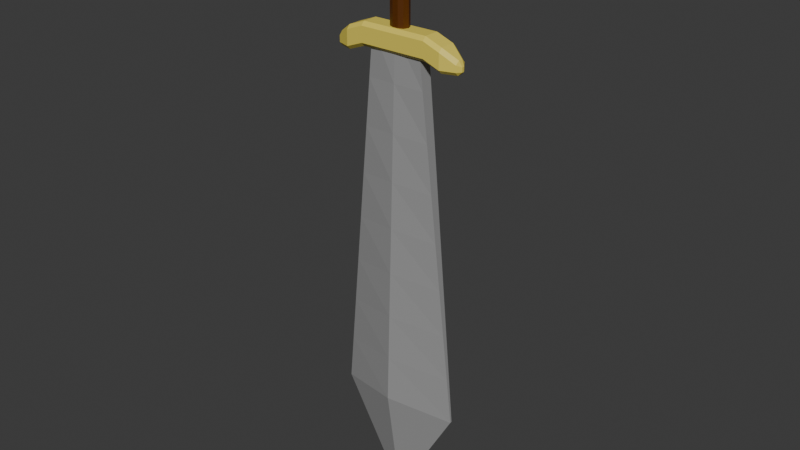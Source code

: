 # Source: Sword.blend  (saved by Blender 4.3.34; exported with 4.5.12 LTS)
import bpy
from mathutils import Matrix  # noqa: F401  (used for matrix-valued properties, if any)

bpy.ops.wm.read_factory_settings(use_empty=True)
scene = bpy.context.scene
scene.name = 'Scene'

# ---- collections
col_collection = bpy.data.collections.new('Collection'); scene.collection.children.link(col_collection)

# ---- materials (node trees are filled in below, after node groups)
mat_hilt = bpy.data.materials.new('Hilt')
mat_hilt.alpha_threshold = 0.0
mat_hilt.roughness = 0.5
mat_hilt.line_color = (0.0, 0.0, 0.0, 1.0)
mat_material = bpy.data.materials.new('Material')
mat_material_001 = bpy.data.materials.new('Material.001')

# ---- material node trees
mat_hilt.use_nodes = True; mat_hilt.node_tree.nodes.clear()
_N = mat_hilt.node_tree.nodes; _L = mat_hilt.node_tree.links
n0 = _N.new('ShaderNodeOutputMaterial'); n0.name = 'Material Output'; n0.location = (300, 300)
n1 = _N.new('ShaderNodeBsdfPrincipled'); n1.name = 'Principled BSDF'; n1.location = (10, 300)
n1.inputs[0].default_value = (0.8, 0.6552, 0.101, 1.0)
n1.inputs[3].default_value = 1.45
_L.new(n1.outputs[0], n0.inputs[0])
n0.is_active_output = True
mat_material.use_nodes = True; mat_material.node_tree.nodes.clear()
_N = mat_material.node_tree.nodes; _L = mat_material.node_tree.links
n0 = _N.new('ShaderNodeBsdfPrincipled'); n0.name = 'Principled BSDF'; n0.location = (10, 300)
n0.inputs[0].default_value = (0.3186, 0.3186, 0.3186, 1.0)
n1 = _N.new('ShaderNodeOutputMaterial'); n1.name = 'Material Output'; n1.location = (300, 300)
_L.new(n0.outputs[0], n1.inputs[0])
n1.is_active_output = True
mat_material_001.use_nodes = True; mat_material_001.node_tree.nodes.clear()
_N = mat_material_001.node_tree.nodes; _L = mat_material_001.node_tree.links
n0 = _N.new('ShaderNodeBsdfPrincipled'); n0.name = 'Principled BSDF'; n0.location = (10, 300)
n0.inputs[0].default_value = (0.1045, 0.02857, 0.0, 1.0)
n1 = _N.new('ShaderNodeOutputMaterial'); n1.name = 'Material Output'; n1.location = (300, 300)
_L.new(n0.outputs[0], n1.inputs[0])
n1.is_active_output = True

# ---- world
world_world = bpy.data.worlds.new('World'); scene.world = world_world
world_world.use_nodes = True; world_world.node_tree.nodes.clear()
_N = world_world.node_tree.nodes; _L = world_world.node_tree.links
n0 = _N.new('ShaderNodeOutputWorld'); n0.name = 'World Output'; n0.location = (300, 300)
n1 = _N.new('ShaderNodeBackground'); n1.name = 'Background'; n1.location = (10, 300)
n1.inputs[0].default_value = (0.05088, 0.05088, 0.05088, 1.0)
_L.new(n1.outputs[0], n0.inputs[0])
n0.is_active_output = True
world_world.color = (0.05088, 0.05088, 0.05088)
world_world.sun_shadow_jitter_overblur = 0.0

# ---- meshes
me_cube = bpy.data.meshes.new('Cube')
me_cube.from_pydata([(3.671, 0.05672, 21.19), (1.428, 0.3815, -0.4813), (3.671, -0.05672, 21.19), (1.428, -0.3815, -0.4813), (-3.671, 0.05672, 21.19), (-1.428, 0.3815, -0.4813), (-3.671, -0.05672, 21.19), (-1.428, -0.3815, -0.4813), (4.052e-05, -0.02067, 27.69), (4.052e-05, 0.02067, 27.69), (0.006034, 0.3815, -0.4813), (0.01551, -1.041, 20.68), (0.006034, -0.3815, -0.4813), (0.01551, 1.041, 20.68), (0.02588, -0.3736, -6.034), (0.02588, -0.5237, -6.184), (0.9266, -0.3736, -6.184), (0.02588, -0.4485, -6.054), (0.4757, -0.3736, -6.054), (0.4566, -0.4453, -6.073), (0.4757, -0.5036, -6.184), (0.02588, -0.5036, -6.109), (0.4566, -0.4841, -6.112), (0.8063, -0.3736, -6.109), (0.8063, -0.4485, -6.184), (0.6894, -0.4453, -6.112), (0.02588, -0.5237, -7.271), (0.02588, -0.3736, -7.421), (0.9266, -0.3736, -7.271), (0.02588, -0.5036, -7.346), (0.4757, -0.5036, -7.271), (0.4566, -0.4841, -7.343), (0.4757, -0.3736, -7.401), (0.02588, -0.4485, -7.401), (0.4566, -0.4453, -7.382), (0.8063, -0.4485, -7.271), (0.8063, -0.3736, -7.346), (0.6894, -0.4453, -7.343), (0.02588, 0.3746, -6.034), (0.9266, 0.3746, -6.184), (0.02588, 0.5247, -6.184), (0.4757, 0.3746, -6.054), (0.02588, 0.4495, -6.054), (0.4566, 0.4463, -6.073), (0.8063, 0.4495, -6.184), (0.8063, 0.3746, -6.109), (0.6894, 0.4463, -6.112), (0.02588, 0.5046, -6.109), (0.4757, 0.5046, -6.184), (0.4566, 0.4851, -6.112), (0.02588, 0.3746, -7.421), (0.02588, 0.5247, -7.271), (0.9266, 0.3746, -7.271), (0.02588, 0.4495, -7.401), (0.4757, 0.3746, -7.401), (0.4566, 0.4463, -7.382), (0.4757, 0.5046, -7.271), (0.02588, 0.5046, -7.346), (0.4566, 0.4851, -7.343), (0.8063, 0.3746, -7.346), (0.8063, 0.4495, -7.271), (0.6894, 0.4463, -7.343), (-0.0358, -0.3736, -6.034), (-0.9365, -0.3736, -6.184), (-0.0358, -0.5237, -6.184), (-0.4856, -0.3736, -6.054), (-0.0358, -0.4485, -6.054), (-0.4665, -0.4453, -6.073), (-0.8162, -0.4485, -6.184), (-0.8162, -0.3736, -6.109), (-0.6993, -0.4453, -6.112), (-0.0358, -0.5036, -6.109), (-0.4856, -0.5036, -6.184), (-0.4665, -0.4841, -6.112), (-0.0358, -0.3736, -7.421), (-0.0358, -0.5237, -7.271), (-0.9365, -0.3736, -7.271), (-0.0358, -0.4485, -7.401), (-0.4856, -0.3736, -7.401), (-0.4665, -0.4453, -7.382), (-0.4856, -0.5036, -7.271), (-0.0358, -0.5036, -7.346), (-0.4665, -0.4841, -7.343), (-0.8162, -0.3736, -7.346), (-0.8162, -0.4485, -7.271), (-0.6993, -0.4453, -7.343), (-0.0358, 0.3746, -6.034), (-0.0358, 0.5247, -6.184), (-0.9365, 0.3746, -6.184), (-0.0358, 0.4495, -6.054), (-0.4856, 0.3746, -6.054), (-0.4665, 0.4463, -6.073), (-0.4856, 0.5046, -6.184), (-0.0358, 0.5046, -6.109), (-0.4665, 0.4851, -6.112), (-0.8162, 0.3746, -6.109), (-0.8162, 0.4495, -6.184), (-0.6993, 0.4463, -6.112), (-0.0358, 0.3746, -7.421), (-0.9365, 0.3746, -7.271), (-0.0358, 0.5247, -7.271), (-0.4856, 0.3746, -7.401), (-0.0358, 0.4495, -7.401), (-0.4665, 0.4463, -7.382), (-0.8162, 0.4495, -7.271), (-0.8162, 0.3746, -7.346), (-0.6993, 0.4463, -7.343), (-0.0358, 0.5046, -7.346), (-0.4856, 0.5046, -7.271), (-0.4665, 0.4851, -7.343), (0.1631, 0.3611, -6.117), (0.1629, -0.02298, -6.533), (0.5469, 1.49e-08, -6.117), (0.163, 0.2486, -6.411), (0.3846, 0.1924, -6.357), (0.4344, -0.03071, -6.411), (0.4345, 0.2409, -6.117), (0.1629, -0.02298, 0.2965), (0.1631, 0.3611, -0.1188), (0.5469, -1.49e-08, -0.1188), (0.163, 0.2486, 0.1749), (0.3846, 0.1924, 0.121), (0.4345, 0.2409, -0.1188), (0.4344, -0.03071, 0.1749), (0.1629, 0.02298, -6.533), (0.1631, -0.3611, -6.117), (0.4344, 0.03071, -6.411), (0.3846, -0.1924, -6.357), (0.163, -0.2486, -6.411), (0.4345, -0.2409, -6.117), (0.1631, -0.3611, -0.1188), (0.1629, 0.02298, 0.2965), (0.4345, -0.2409, -0.1188), (0.3846, -0.1924, 0.121), (0.163, -0.2486, 0.1749), (0.4344, 0.03071, 0.1749), (-0.1631, 0.3705, -6.117), (-0.5469, 0.0, -6.117), (-0.1629, -0.01361, -6.533), (-0.4345, 0.2659, -6.117), (-0.3846, 0.2146, -6.357), (-0.4344, -0.005724, -6.411), (-0.163, 0.258, -6.411), (-0.5469, 0.0, -0.1188), (-0.1631, 0.3705, -0.1188), (-0.1629, -0.01361, 0.2965), (-0.4345, 0.2659, -0.1188), (-0.3846, 0.2146, 0.121), (-0.163, 0.258, 0.1749), (-0.4344, -0.005724, 0.1749), (-0.1631, -0.3705, -6.117), (-0.1629, 0.01361, -6.533), (-0.4345, -0.2659, -6.117), (-0.3846, -0.2146, -6.357), (-0.163, -0.258, -6.411), (-0.4344, 0.005724, -6.411), (-0.1629, 0.01361, 0.2965), (-0.1631, -0.3705, -0.1188), (-0.163, -0.258, 0.1749), (-0.3846, -0.2146, 0.121), (-0.4345, -0.2659, -0.1188), (-0.4344, 0.005724, 0.1749), (2.89, 0.6414, -0.06744), (2.89, 0.4399, -0.2785), (1.925, 0.4405, -0.6416), (1.925, 0.6416, -0.4321), (0.9624, 0.4407, -0.6416), (0.9624, 0.6416, -0.4333), (0.0, 0.4408, -0.6416), (0.0, 0.6416, -0.4336), (-0.9624, 0.4407, -0.6416), (-0.9624, 0.6416, -0.4333), (-1.925, 0.4405, -0.6416), (-1.925, 0.6416, -0.4321), (-2.89, 0.4399, -0.2785), (-2.89, 0.6414, -0.06744), (2.89, -0.6414, 0.8025), (2.89, -0.4388, 1.005), (1.925, -0.4396, 0.6416), (1.925, -0.6416, 0.4395), (0.9624, -0.4399, 0.6416), (0.9624, -0.6416, 0.4399), (0.0, -0.44, 0.6416), (0.0, -0.6416, 0.44), (-0.9624, -0.4399, 0.6416), (-0.9624, -0.6416, 0.4399), (-1.925, -0.4396, 0.6416), (-1.925, -0.6416, 0.4395), (-2.89, -0.4388, 1.005), (-2.89, -0.6414, 0.8025), (-2.89, -0.6414, -0.06744), (-2.89, -0.4399, -0.2785), (-1.925, -0.4405, -0.6416), (-1.925, -0.6416, -0.4321), (-0.9624, -0.4407, -0.6416), (-0.9624, -0.6416, -0.4333), (0.0, -0.4408, -0.6416), (0.0, -0.6416, -0.4336), (0.9624, -0.4407, -0.6416), (0.9624, -0.6416, -0.4333), (1.925, -0.4405, -0.6416), (1.925, -0.6416, -0.4321), (2.89, -0.4399, -0.2785), (2.89, -0.6414, -0.06744), (-2.89, 0.6414, 0.8025), (-2.89, 0.4388, 1.005), (-1.925, 0.4396, 0.6416), (-1.925, 0.6416, 0.4395), (-0.9624, 0.4399, 0.6416), (-0.9624, 0.6416, 0.4399), (0.0, 0.44, 0.6416), (0.0, 0.6416, 0.44), (0.9624, 0.4399, 0.6416), (0.9624, 0.6416, 0.4399), (1.925, 0.4396, 0.6416), (1.925, 0.6416, 0.4395), (2.89, 0.4388, 1.005), (2.89, 0.6414, 0.8025), (3.664, 0.3399, 0.8272), (3.651, 0.1421, 1.029), (3.85, 0.0688, 0.8363), (3.664, 0.3399, 0.4644), (3.85, 0.0688, 0.5783), (3.686, 0.1298, 0.2669), (3.664, -0.3399, 0.8272), (3.85, -0.0688, 0.8363), (3.651, -0.1421, 1.029), (3.664, -0.3399, 0.4644), (3.686, -0.1298, 0.2669), (3.85, -0.0688, 0.5783), (-3.664, 0.3399, 0.8272), (-3.85, 0.0688, 0.8363), (-3.651, 0.1421, 1.029), (-3.686, 0.1298, 0.2669), (-3.85, 0.0688, 0.5783), (-3.664, 0.3399, 0.4644), (-3.664, -0.3399, 0.8272), (-3.651, -0.1421, 1.029), (-3.85, -0.0688, 0.8363), (-3.686, -0.1298, 0.2669), (-3.664, -0.3399, 0.4644), (-3.85, -0.0688, 0.5783), (2.549, 0.2191, 10.36), (-2.549, -0.2191, 10.36), (2.549, -0.2191, 10.36), (-2.549, 0.2191, 10.36), (0.01077, 0.7113, 10.1), (0.01077, -0.7113, 10.1), (-3.11, -0.1379, 15.77), (3.11, 0.1379, 15.77), (3.11, -0.1379, 15.77), (-3.11, 0.1379, 15.77), (0.01314, 0.8762, 15.39), (0.01314, -0.8762, 15.39), (1.989, 0.3003, 4.937), (1.989, -0.3003, 4.937), (-1.989, 0.3003, 4.937), (0.008403, 0.5464, 4.81), (0.008403, -0.5464, 4.81), (-1.989, -0.3003, 4.937), (-3.391, -0.09733, 18.48), (3.391, 0.09733, 18.48), (3.391, -0.09733, 18.48), (-3.391, 0.09733, 18.48), (0.01433, 0.9586, 18.04), (0.01433, -0.9586, 18.04), (2.83, 0.1785, 13.07), (2.83, -0.1785, 13.07), (-2.83, 0.1785, 13.07), (0.01196, 0.7938, 12.75), (0.01196, -0.7938, 12.75), (-2.83, -0.1785, 13.07), (-2.269, -0.2597, 7.647), (2.269, 0.2597, 7.647), (2.269, -0.2597, 7.647), (-2.269, 0.2597, 7.647), (0.009588, 0.6289, 7.455), (0.009588, -0.6289, 7.455), (1.708, 0.3409, 2.228), (1.708, -0.3409, 2.228), (-1.708, 0.3409, 2.228), (0.007218, 0.464, 2.164), (0.007218, -0.464, 2.164), (-1.708, -0.3409, 2.228)], [], [(241, 238, 231, 234), (13, 4, 9), (265, 11, 6, 260), (260, 6, 4, 263), (10, 1, 3, 12), (261, 0, 2, 262), (264, 13, 0, 261), (145, 117, 131, 156), (130, 125, 150, 157), (111, 138, 151, 124), (11, 2, 8), (4, 6, 8, 9), (2, 0, 9, 8), (6, 11, 8), (263, 4, 13, 264), (5, 10, 12, 7), (262, 2, 11, 265), (0, 13, 9), (204, 175, 235, 230), (174, 172, 192, 191), (172, 170, 194, 192), (170, 168, 196, 194), (168, 166, 198, 196), (218, 221, 162, 217), (175, 204, 207, 173), (173, 207, 209, 171), (171, 209, 211, 169), (169, 211, 213, 167), (167, 213, 215, 165), (202, 163, 223, 228), (176, 203, 227, 224), (212, 210, 182, 180), (210, 208, 184, 182), (208, 206, 186, 184), (206, 205, 188, 186), (190, 189, 236, 240), (216, 177, 226, 219), (201, 179, 181, 199), (199, 181, 183, 197), (197, 183, 185, 195), (195, 185, 187, 193), (193, 187, 189, 190), (216, 214, 178, 177), (166, 164, 200, 198), (188, 205, 232, 237), (214, 212, 180, 178), (174, 191, 239, 233), (203, 176, 179, 201), (222, 220, 225, 229), (165, 215, 217, 162), (64, 75, 26, 15), (88, 99, 76, 63), (98, 50, 27, 74), (16, 28, 52, 39), (40, 51, 100, 87), (14, 17, 19, 18), (17, 21, 22, 19), (15, 20, 22, 21), (20, 24, 25, 22), (16, 23, 25, 24), (23, 18, 19, 25), (19, 22, 25), (26, 29, 31, 30), (29, 33, 34, 31), (27, 32, 34, 33), (32, 36, 37, 34), (28, 35, 37, 36), (35, 30, 31, 37), (31, 34, 37), (38, 41, 43, 42), (41, 45, 46, 43), (39, 44, 46, 45), (44, 48, 49, 46), (40, 47, 49, 48), (47, 42, 43, 49), (43, 46, 49), (50, 53, 55, 54), (53, 57, 58, 55), (51, 56, 58, 57), (56, 60, 61, 58), (52, 59, 61, 60), (59, 54, 55, 61), (55, 58, 61), (62, 65, 67, 66), (65, 69, 70, 67), (63, 68, 70, 69), (68, 72, 73, 70), (64, 71, 73, 72), (71, 66, 67, 73), (67, 70, 73), (74, 77, 79, 78), (77, 81, 82, 79), (75, 80, 82, 81), (80, 84, 85, 82), (76, 83, 85, 84), (83, 78, 79, 85), (79, 82, 85), (86, 89, 91, 90), (89, 93, 94, 91), (87, 92, 94, 93), (92, 96, 97, 94), (88, 95, 97, 96), (95, 90, 91, 97), (91, 94, 97), (98, 101, 103, 102), (101, 105, 106, 103), (99, 104, 106, 105), (104, 108, 109, 106), (100, 107, 109, 108), (107, 102, 103, 109), (103, 106, 109), (38, 14, 18, 41), (41, 18, 23, 45), (45, 23, 16, 39), (15, 26, 30, 20), (20, 30, 35, 24), (24, 35, 28, 16), (27, 50, 54, 32), (32, 54, 59, 36), (36, 59, 52, 28), (51, 40, 48, 56), (56, 48, 44, 60), (60, 44, 39, 52), (86, 38, 42, 89), (89, 42, 47, 93), (93, 47, 40, 87), (50, 98, 102, 53), (53, 102, 107, 57), (57, 107, 100, 51), (99, 88, 96, 104), (104, 96, 92, 108), (108, 92, 87, 100), (62, 86, 90, 65), (65, 90, 95, 69), (69, 95, 88, 63), (98, 74, 78, 101), (101, 78, 83, 105), (105, 83, 76, 99), (75, 64, 72, 80), (80, 72, 68, 84), (84, 68, 63, 76), (14, 62, 66, 17), (17, 66, 71, 21), (21, 71, 64, 15), (74, 27, 33, 77), (77, 33, 29, 81), (81, 29, 26, 75), (38, 86, 62, 14), (110, 113, 114, 116), (111, 115, 114, 113), (112, 116, 114, 115), (117, 120, 121, 123), (118, 122, 121, 120), (119, 123, 121, 122), (112, 126, 127, 129), (124, 128, 127, 126), (125, 129, 127, 128), (119, 132, 133, 135), (130, 134, 133, 132), (131, 135, 133, 134), (136, 139, 140, 142), (137, 141, 140, 139), (138, 142, 140, 141), (143, 146, 147, 149), (144, 148, 147, 146), (145, 149, 147, 148), (137, 152, 153, 155), (150, 154, 153, 152), (151, 155, 153, 154), (156, 158, 159, 161), (157, 160, 159, 158), (143, 161, 159, 160), (145, 156, 161, 149), (149, 161, 143), (117, 145, 148, 120), (120, 148, 144, 118), (112, 119, 122, 116), (116, 122, 118, 110), (157, 150, 152, 160), (160, 152, 137, 143), (125, 130, 132, 129), (129, 132, 119, 112), (136, 144, 146, 139), (139, 146, 143, 137), (124, 151, 154, 128), (128, 154, 150, 125), (111, 124, 126, 115), (115, 126, 112), (156, 131, 134, 158), (158, 134, 130, 157), (151, 138, 141, 155), (155, 141, 137), (138, 111, 113, 142), (142, 113, 110, 136), (131, 117, 123, 135), (135, 123, 119), (144, 136, 110, 118), (218, 219, 220), (221, 222, 223), (224, 225, 226), (227, 228, 229), (230, 231, 232), (233, 234, 235), (236, 237, 238), (239, 240, 241), (163, 164, 165, 162), (164, 166, 167, 165), (166, 168, 169, 167), (168, 170, 171, 169), (170, 172, 173, 171), (172, 174, 175, 173), (177, 178, 179, 176), (178, 180, 181, 179), (180, 182, 183, 181), (182, 184, 185, 183), (184, 186, 187, 185), (186, 188, 189, 187), (191, 192, 193, 190), (192, 194, 195, 193), (194, 196, 197, 195), (196, 198, 199, 197), (198, 200, 201, 199), (200, 202, 203, 201), (205, 206, 207, 204), (206, 208, 209, 207), (208, 210, 211, 209), (210, 212, 213, 211), (212, 214, 215, 213), (214, 216, 217, 215), (241, 234, 233, 239), (220, 222, 221, 218), (238, 241, 240, 236), (229, 225, 224, 227), (234, 231, 230, 235), (225, 220, 219, 226), (231, 238, 237, 232), (222, 229, 228, 223), (202, 228, 227, 203), (216, 219, 218, 217), (223, 163, 162, 221), (235, 175, 174, 233), (188, 237, 236, 189), (232, 205, 204, 230), (190, 240, 239, 191), (226, 177, 176, 224), (164, 163, 202, 200), (274, 244, 247, 277), (275, 245, 246, 276), (276, 246, 242, 273), (273, 242, 244, 274), (272, 243, 245, 275), (277, 247, 243, 272), (267, 250, 253, 270), (268, 251, 252, 269), (269, 252, 249, 266), (266, 249, 250, 267), (271, 248, 251, 268), (270, 253, 248, 271), (282, 258, 259, 283), (283, 259, 256, 280), (278, 254, 255, 279), (281, 257, 254, 278), (280, 256, 257, 281), (279, 255, 258, 282), (250, 262, 265, 253), (251, 263, 264, 252), (252, 264, 261, 249), (249, 261, 262, 250), (248, 260, 263, 251), (253, 265, 260, 248), (247, 270, 271, 243), (243, 271, 268, 245), (242, 266, 267, 244), (246, 269, 266, 242), (245, 268, 269, 246), (244, 267, 270, 247), (258, 277, 272, 259), (259, 272, 275, 256), (254, 273, 274, 255), (257, 276, 273, 254), (256, 275, 276, 257), (255, 274, 277, 258), (3, 279, 282, 12), (5, 280, 281, 10), (10, 281, 278, 1), (1, 278, 279, 3), (7, 283, 280, 5), (12, 282, 283, 7)])
me_cube.polygons.foreach_set('material_index', [0, 1, 1, 1, 0, 1, 1, 0, 2, 0, 1, 1, 1, 1, 1, 0, 1, 1, 0, 0, 0, 0, 0, 0, 0, 0, 0, 0, 0, 0, 0, 0, 0, 0, 0, 0, 0, 0, 0, 0, 0, 0, 0, 0, 0, 0, 0, 0, 0, 0, 0, 0, 0, 0, 0, 0, 0, 0, 0, 0, 0, 0, 0, 0, 0, 0, 0, 0, 0, 0, 0, 0, 0, 0, 0, 0, 0, 0, 0, 0, 0, 0, 0, 0, 0, 0, 0, 0, 0, 0, 0, 0, 0, 0, 0, 0, 0, 0, 0, 0, 0, 0, 0, 0, 0, 0, 0, 0, 0, 0, 0, 0, 0, 0, 0, 0, 0, 0, 0, 0, 0, 0, 0, 0, 0, 0, 0, 0, 0, 0, 0, 0, 0, 0, 0, 0, 0, 0, 0, 0, 0, 0, 0, 0, 0, 0, 0, 0, 0, 0, 0, 0, 0, 0, 0, 0, 0, 0, 0, 0, 0, 0, 0, 0, 0, 0, 0, 0, 0, 0, 0, 0, 0, 0, 0, 0, 2, 2, 2, 2, 2, 2, 2, 2, 0, 0, 0, 0, 0, 0, 0, 0, 0, 0, 0, 0, 2, 0, 0, 0, 0, 0, 0, 0, 0, 0, 0, 0, 0, 0, 0, 0, 0, 0, 0, 0, 0, 0, 0, 0, 0, 0, 0, 0, 0, 0, 0, 0, 0, 0, 0, 0, 0, 0, 0, 0, 0, 0, 0, 0, 0, 0, 0, 0, 0, 0, 1, 1, 1, 1, 1, 1, 1, 1, 1, 1, 1, 1, 1, 1, 1, 1, 1, 1, 1, 1, 1, 1, 1, 1, 1, 1, 1, 1, 1, 1, 1, 1, 1, 1, 1, 1, 1, 1, 1, 1, 1, 1])
_uv = me_cube.uv_layers.new(name='UVMap')
_uv.uv.foreach_set('vector', [0.4749, 0.1102, 0.5251, 0.1102, 0.5251, 0.1398, 0.4749, 0.1398, 0.625, 0.3755, 0.625, 0.25, 0.625, 0.3755, 0.5938, 0.8745, 0.625, 0.8745, 0.625, 1.0, 0.5938, 1.0, 0.5938, 0.0, 0.625, 0.0, 0.625, 0.25, 0.5937, 0.25, 0.2505, 0.5, 0.375, 0.5, 0.375, 0.75, 0.2505, 0.75, 0.5938, 0.5, 0.625, 0.5, 0.625, 0.75, 0.5938, 0.75, 0.5938, 0.3755, 0.625, 0.3755, 0.625, 0.5, 0.5938, 0.5, 0.2128, 0.6296, 0.2872, 0.633, 0.2872, 0.617, 0.2128, 0.6204, 0.3902, 0.8377, 0.6098, 0.8377, 0.6098, 0.9123, 0.3902, 0.9123, 0.7128, 0.633, 0.7872, 0.6296, 0.7872, 0.6204, 0.7128, 0.617, 0.625, 0.8745, 0.625, 0.75, 0.625, 0.8745, 0.625, 0.25, 0.625, 0.0, 0.625, 0.0, 0.625, 0.25, 0.625, 0.75, 0.625, 0.5, 0.625, 0.5, 0.625, 0.75, 0.625, 1.0, 0.625, 0.8745, 0.625, 1.0, 0.5937, 0.25, 0.625, 0.25, 0.625, 0.3755, 0.5938, 0.3755, 0.125, 0.5, 0.2505, 0.5, 0.2505, 0.75, 0.125, 0.75, 0.5938, 0.75, 0.625, 0.75, 0.625, 0.8745, 0.5938, 0.8745, 0.625, 0.5, 0.625, 0.3755, 0.625, 0.5, 0.5856, 0.281, 0.4161, 0.281, 0.4656, 0.2016, 0.5363, 0.2016, 0.1562, 0.5393, 0.1875, 0.5392, 0.1875, 0.7108, 0.1562, 0.7107, 0.1875, 0.5392, 0.2188, 0.5391, 0.2188, 0.7109, 0.1875, 0.7108, 0.2188, 0.5391, 0.25, 0.5391, 0.25, 0.7109, 0.2188, 0.7109, 0.25, 0.5391, 0.2812, 0.5391, 0.2812, 0.7109, 0.25, 0.7109, 0.5363, 0.5484, 0.4656, 0.5484, 0.4161, 0.469, 0.5856, 0.469, 0.4161, 0.2812, 0.5856, 0.2812, 0.5856, 0.3125, 0.4158, 0.3125, 0.4158, 0.3125, 0.5856, 0.3125, 0.5857, 0.3438, 0.4156, 0.3438, 0.4156, 0.3438, 0.5857, 0.3438, 0.5857, 0.375, 0.4155, 0.375, 0.4155, 0.375, 0.5857, 0.375, 0.5857, 0.4062, 0.4156, 0.4062, 0.4156, 0.4062, 0.5857, 0.4062, 0.5856, 0.4375, 0.4158, 0.4375, 0.344, 0.7107, 0.344, 0.5393, 0.4204, 0.5977, 0.4204, 0.6523, 0.5856, 0.781, 0.4161, 0.781, 0.4656, 0.7016, 0.5363, 0.7016, 0.7188, 0.5393, 0.75, 0.5393, 0.75, 0.7107, 0.7188, 0.7107, 0.75, 0.5393, 0.7812, 0.5393, 0.7812, 0.7107, 0.75, 0.7107, 0.7812, 0.5393, 0.8125, 0.5394, 0.8125, 0.7106, 0.7812, 0.7107, 0.8125, 0.5394, 0.8438, 0.5395, 0.8438, 0.7105, 0.8125, 0.7106, 0.4051, 0.0, 0.5293, 0.0, 0.5265, 0.05442, 0.4601, 0.05442, 0.656, 0.5395, 0.656, 0.7105, 0.583, 0.6547, 0.583, 0.5953, 0.4158, 0.8125, 0.5856, 0.8125, 0.5857, 0.8437, 0.4156, 0.8438, 0.4156, 0.8438, 0.5857, 0.8438, 0.5857, 0.875, 0.4155, 0.875, 0.4155, 0.875, 0.5857, 0.875, 0.5857, 0.9062, 0.4156, 0.9062, 0.4156, 0.9062, 0.5857, 0.9062, 0.5856, 0.9375, 0.4158, 0.9375, 0.4158, 0.9375, 0.5856, 0.9375, 0.5856, 0.9688, 0.4161, 0.9688, 0.6562, 0.5395, 0.6875, 0.5394, 0.6875, 0.7106, 0.6562, 0.7105, 0.2812, 0.5391, 0.3125, 0.5392, 0.3125, 0.7108, 0.2812, 0.7109, 0.625, 0.03949, 0.625, 0.2105, 0.5765, 0.1547, 0.5765, 0.09526, 0.6875, 0.5394, 0.7188, 0.5393, 0.7188, 0.7107, 0.6875, 0.7106, 0.375, 0.2107, 0.375, 0.03928, 0.4257, 0.09772, 0.4257, 0.1523, 0.4161, 0.7812, 0.5856, 0.7812, 0.5856, 0.8125, 0.4158, 0.8125, 0.4749, 0.6102, 0.5251, 0.6102, 0.5251, 0.6398, 0.4749, 0.6398, 0.4158, 0.4375, 0.5856, 0.4375, 0.5856, 0.4688, 0.4161, 0.4688, 0.402, 0.8709, 0.598, 0.8709, 0.598, 0.8791, 0.402, 0.8791, 0.402, 0.5358, 0.598, 0.5358, 0.598, 0.7142, 0.402, 0.7142, 0.7459, 0.5358, 0.7541, 0.5358, 0.7541, 0.7142, 0.7459, 0.7142, 0.402, 0.0358, 0.598, 0.0358, 0.598, 0.2142, 0.402, 0.2142, 0.402, 0.3709, 0.598, 0.3709, 0.598, 0.3791, 0.402, 0.3791, 0.2459, 0.7142, 0.2459, 0.75, 0.1881, 0.75, 0.125, 0.7142, 0.375, 0.8791, 0.3885, 0.8791, 0.3891, 0.9369, 0.375, 0.9369, 0.402, 0.8791, 0.402, 0.9395, 0.3891, 0.9369, 0.3885, 0.8791, 0.402, 0.9395, 0.402, 1.0, 0.3891, 1.0, 0.3891, 0.9369, 0.402, 0.0358, 0.3885, 0.0358, 0.3891, 0.0, 0.402, 0.0, 0.3885, 0.0358, 0.375, 0.0358, 0.375, 0.0, 0.3891, 0.0, 0.375, 0.9369, 0.3891, 0.9369, 0.3891, 1.0, 0.598, 0.8791, 0.625, 0.8791, 0.625, 0.9369, 0.598, 0.9395, 0.7541, 0.75, 0.7541, 0.7321, 0.8119, 0.7313, 0.8119, 0.75, 0.7541, 0.7142, 0.8145, 0.7142, 0.8119, 0.7313, 0.7541, 0.7321, 0.8145, 0.7142, 0.875, 0.7142, 0.875, 0.7313, 0.8119, 0.7313, 0.598, 0.0358, 0.598, 0.0, 0.625, 0.01868, 0.625, 0.0358, 0.598, 1.0, 0.598, 0.9395, 0.625, 0.9369, 0.625, 1.0, 0.8119, 0.75, 0.8119, 0.7313, 0.875, 0.7313, 0.2459, 0.5358, 0.125, 0.5358, 0.1881, 0.5, 0.2459, 0.5, 0.375, 0.2142, 0.3885, 0.2142, 0.3891, 0.2313, 0.375, 0.25, 0.402, 0.2142, 0.402, 0.2321, 0.3891, 0.2313, 0.3885, 0.2142, 0.402, 0.2321, 0.402, 0.3105, 0.3891, 0.3131, 0.3891, 0.2313, 0.402, 0.3709, 0.3885, 0.3709, 0.3891, 0.3131, 0.402, 0.3105, 0.3885, 0.3709, 0.375, 0.3709, 0.375, 0.3131, 0.3891, 0.3131, 0.375, 0.3131, 0.3891, 0.2818, 0.3891, 0.3131, 0.7541, 0.5358, 0.7541, 0.5179, 0.8119, 0.5187, 0.8145, 0.5358, 0.7541, 0.5179, 0.7541, 0.5, 0.8119, 0.5, 0.8119, 0.5187, 0.598, 0.3709, 0.598, 0.3105, 0.625, 0.3131, 0.625, 0.3709, 0.598, 0.3105, 0.598, 0.2321, 0.625, 0.2313, 0.625, 0.3131, 0.598, 0.2142, 0.625, 0.2142, 0.625, 0.2313, 0.598, 0.2321, 0.875, 0.5358, 0.8145, 0.5358, 0.8119, 0.5187, 0.875, 0.5187, 0.8119, 0.5187, 0.8119, 0.5, 0.875, 0.5187, 0.2541, 0.7142, 0.3145, 0.7142, 0.3119, 0.7313, 0.2541, 0.75, 0.3145, 0.7142, 0.3885, 0.7142, 0.3891, 0.7313, 0.3119, 0.7313, 0.402, 0.7142, 0.402, 0.7321, 0.3891, 0.7313, 0.3885, 0.7142, 0.402, 0.7321, 0.402, 0.8105, 0.3891, 0.8131, 0.3891, 0.7313, 0.402, 0.8709, 0.3885, 0.8709, 0.3891, 0.8131, 0.402, 0.8105, 0.3885, 0.8709, 0.375, 0.8709, 0.3821, 0.8131, 0.3891, 0.8131, 0.3821, 0.7313, 0.3891, 0.7313, 0.3891, 0.7406, 0.7459, 0.7142, 0.7459, 0.7321, 0.6881, 0.7313, 0.6855, 0.7142, 0.7459, 0.7321, 0.7459, 0.75, 0.6881, 0.75, 0.6881, 0.7313, 0.598, 0.8709, 0.598, 0.8105, 0.625, 0.8131, 0.625, 0.8709, 0.598, 0.8105, 0.598, 0.7321, 0.6109, 0.7313, 0.625, 0.8131, 0.598, 0.7142, 0.6115, 0.7142, 0.6109, 0.7313, 0.598, 0.7321, 0.6115, 0.7142, 0.6855, 0.7142, 0.6881, 0.7313, 0.6109, 0.7313, 0.6881, 0.7313, 0.6881, 0.75, 0.6568, 0.7313, 0.2541, 0.5358, 0.2541, 0.5, 0.3119, 0.5187, 0.3145, 0.5358, 0.375, 0.3791, 0.3885, 0.3791, 0.3891, 0.4369, 0.3821, 0.4369, 0.402, 0.3791, 0.402, 0.4395, 0.3891, 0.4369, 0.3885, 0.3791, 0.402, 0.4395, 0.402, 0.5179, 0.3891, 0.5187, 0.3891, 0.4369, 0.402, 0.5358, 0.3885, 0.5358, 0.3891, 0.5187, 0.402, 0.5179, 0.3885, 0.5358, 0.3145, 0.5358, 0.3119, 0.5187, 0.3891, 0.5187, 0.3821, 0.5187, 0.3891, 0.5094, 0.3891, 0.5187, 0.7459, 0.5358, 0.6855, 0.5358, 0.6881, 0.5187, 0.7459, 0.5179, 0.6855, 0.5358, 0.6115, 0.5358, 0.6109, 0.5187, 0.6881, 0.5187, 0.598, 0.5358, 0.598, 0.5179, 0.6109, 0.5187, 0.6115, 0.5358, 0.598, 0.5179, 0.598, 0.4395, 0.625, 0.4369, 0.6109, 0.5187, 0.598, 0.3791, 0.625, 0.3791, 0.625, 0.4369, 0.598, 0.4395, 0.7459, 0.5, 0.7459, 0.5179, 0.6881, 0.5187, 0.6881, 0.5, 0.6881, 0.5187, 0.6568, 0.5187, 0.6881, 0.5, 0.2459, 0.5358, 0.2459, 0.7142, 0.125, 0.7142, 0.125, 0.5358, 0.375, 0.2142, 0.375, 0.0358, 0.3885, 0.0358, 0.3885, 0.2142, 0.3885, 0.2142, 0.3885, 0.0358, 0.402, 0.0358, 0.402, 0.2142, 0.402, 0.8791, 0.598, 0.8791, 0.598, 0.9395, 0.402, 0.9395, 0.402, 0.9395, 0.598, 0.9395, 0.598, 1.0, 0.402, 1.0, 0.402, 0.0, 0.598, 0.0, 0.598, 0.0358, 0.402, 0.0358, 0.7541, 0.7142, 0.7541, 0.5358, 0.8145, 0.5358, 0.8145, 0.7142, 0.8145, 0.7142, 0.8145, 0.5358, 0.875, 0.5358, 0.875, 0.7142, 0.625, 0.0358, 0.625, 0.2142, 0.598, 0.2142, 0.598, 0.0358, 0.598, 0.3709, 0.402, 0.3709, 0.402, 0.3105, 0.598, 0.3105, 0.598, 0.3105, 0.402, 0.3105, 0.402, 0.2321, 0.598, 0.2321, 0.598, 0.2321, 0.402, 0.2321, 0.402, 0.2142, 0.598, 0.2142, 0.2541, 0.5358, 0.2459, 0.5358, 0.2459, 0.5, 0.2541, 0.5, 0.375, 0.3791, 0.375, 0.3709, 0.3885, 0.3709, 0.3885, 0.3791, 0.3885, 0.3791, 0.3885, 0.3709, 0.402, 0.3709, 0.402, 0.3791, 0.7541, 0.5358, 0.7459, 0.5358, 0.7459, 0.5179, 0.7541, 0.5179, 0.7541, 0.5179, 0.7459, 0.5179, 0.7459, 0.5, 0.7541, 0.5, 0.625, 0.3709, 0.625, 0.3791, 0.598, 0.3791, 0.598, 0.3709, 0.598, 0.5358, 0.402, 0.5358, 0.402, 0.5179, 0.598, 0.5179, 0.598, 0.5179, 0.402, 0.5179, 0.402, 0.4395, 0.598, 0.4395, 0.598, 0.4395, 0.402, 0.4395, 0.402, 0.3791, 0.598, 0.3791, 0.2541, 0.7142, 0.2541, 0.5358, 0.3145, 0.5358, 0.3145, 0.7142, 0.3145, 0.7142, 0.3145, 0.5358, 0.3885, 0.5358, 0.3885, 0.7142, 0.3885, 0.7142, 0.3885, 0.5358, 0.402, 0.5358, 0.402, 0.7142, 0.7459, 0.5358, 0.7459, 0.7142, 0.6855, 0.7142, 0.6855, 0.5358, 0.6855, 0.5358, 0.6855, 0.7142, 0.6115, 0.7142, 0.6115, 0.5358, 0.6115, 0.5358, 0.6115, 0.7142, 0.598, 0.7142, 0.598, 0.5358, 0.598, 0.8709, 0.402, 0.8709, 0.402, 0.8105, 0.598, 0.8105, 0.598, 0.8105, 0.402, 0.8105, 0.402, 0.7321, 0.598, 0.7321, 0.598, 0.7321, 0.402, 0.7321, 0.402, 0.7142, 0.598, 0.7142, 0.2459, 0.7142, 0.2541, 0.7142, 0.2541, 0.75, 0.2459, 0.75, 0.375, 0.8791, 0.375, 0.8709, 0.3885, 0.8709, 0.3885, 0.8791, 0.3885, 0.8791, 0.3885, 0.8709, 0.402, 0.8709, 0.402, 0.8791, 0.7459, 0.7142, 0.7541, 0.7142, 0.7541, 0.7321, 0.7459, 0.7321, 0.7459, 0.7321, 0.7541, 0.7321, 0.7541, 0.75, 0.7459, 0.75, 0.625, 0.8709, 0.625, 0.8791, 0.598, 0.8791, 0.598, 0.8709, 0.2459, 0.5358, 0.2541, 0.5358, 0.2541, 0.7142, 0.2459, 0.7142, 0.6098, 0.4123, 0.625, 0.413, 0.6229, 0.5068, 0.6098, 0.5, 0.7128, 0.633, 0.625, 0.636, 0.6229, 0.5068, 0.712, 0.5, 0.6098, 0.6371, 0.6098, 0.5, 0.6229, 0.5068, 0.625, 0.636, 0.2872, 0.633, 0.288, 0.5, 0.3651, 0.5188, 0.375, 0.636, 0.3902, 0.4123, 0.3902, 0.5, 0.3651, 0.5188, 0.375, 0.413, 0.3902, 0.6371, 0.375, 0.636, 0.3651, 0.5188, 0.3902, 0.5, 0.6098, 0.6129, 0.625, 0.614, 0.6349, 0.7312, 0.6098, 0.75, 0.7128, 0.617, 0.712, 0.75, 0.6349, 0.7312, 0.625, 0.614, 0.6098, 0.8377, 0.6098, 0.75, 0.6349, 0.7312, 0.625, 0.837, 0.3902, 0.6129, 0.3902, 0.75, 0.3771, 0.7432, 0.375, 0.614, 0.3902, 0.8377, 0.375, 0.837, 0.3771, 0.7432, 0.3902, 0.75, 0.2872, 0.617, 0.375, 0.614, 0.3771, 0.7432, 0.288, 0.75, 0.6098, 0.3377, 0.6098, 0.25, 0.6186, 0.25, 0.625, 0.3385, 0.6098, 0.1242, 0.625, 0.1231, 0.625, 0.1953, 0.6098, 0.25, 0.7872, 0.6296, 0.7865, 0.5, 0.8368, 0.5, 0.875, 0.6269, 0.3902, 0.1242, 0.3902, 0.25, 0.3814, 0.25, 0.375, 0.1231, 0.3902, 0.3377, 0.375, 0.3385, 0.375, 0.2882, 0.3902, 0.25, 0.2128, 0.6296, 0.125, 0.6269, 0.125, 0.5547, 0.2135, 0.5, 0.6098, 0.1258, 0.6098, 0.0, 0.6186, 0.0, 0.625, 0.1269, 0.6098, 0.9123, 0.625, 0.9115, 0.625, 0.9618, 0.6098, 1.0, 0.7872, 0.6204, 0.875, 0.6231, 0.875, 0.6953, 0.7865, 0.75, 0.2128, 0.6204, 0.2135, 0.75, 0.1632, 0.75, 0.125, 0.6231, 0.3902, 0.9123, 0.3902, 1.0, 0.3814, 1.0, 0.375, 0.9115, 0.3902, 0.1258, 0.375, 0.1269, 0.375, 0.0547, 0.3902, 0.0, 0.2128, 0.6296, 0.2128, 0.6204, 0.125, 0.6231, 0.125, 0.6269, 0.375, 0.1231, 0.375, 0.1269, 0.3902, 0.1242, 0.2872, 0.633, 0.2128, 0.6296, 0.2135, 0.5, 0.288, 0.5, 0.375, 0.413, 0.375, 0.3385, 0.3902, 0.3377, 0.3902, 0.4123, 0.6098, 0.6371, 0.3902, 0.6371, 0.3902, 0.5, 0.6098, 0.5, 0.6098, 0.5, 0.3902, 0.5, 0.3902, 0.4123, 0.6098, 0.4123, 0.3902, 0.9123, 0.6098, 0.9123, 0.6098, 1.0, 0.3902, 1.0, 0.3902, 0.0, 0.6098, 0.0, 0.6098, 0.1258, 0.3902, 0.1258, 0.6098, 0.8377, 0.3902, 0.8377, 0.3902, 0.75, 0.6098, 0.75, 0.6098, 0.75, 0.3902, 0.75, 0.3902, 0.6129, 0.6098, 0.6129, 0.6098, 0.3377, 0.3902, 0.3377, 0.3902, 0.25, 0.6098, 0.25, 0.6098, 0.25, 0.3902, 0.25, 0.3902, 0.1242, 0.6098, 0.1242, 0.7128, 0.617, 0.7872, 0.6204, 0.7865, 0.75, 0.712, 0.75, 0.625, 0.837, 0.625, 0.9115, 0.6098, 0.9123, 0.6098, 0.8377, 0.7128, 0.633, 0.7128, 0.617, 0.625, 0.614, 0.625, 0.636, 0.625, 0.636, 0.625, 0.614, 0.6098, 0.6371, 0.2128, 0.6204, 0.2872, 0.617, 0.288, 0.75, 0.2135, 0.75, 0.375, 0.9115, 0.375, 0.837, 0.3902, 0.8377, 0.3902, 0.9123, 0.7872, 0.6204, 0.7872, 0.6296, 0.875, 0.6269, 0.875, 0.6231, 0.625, 0.1269, 0.625, 0.1231, 0.6098, 0.1258, 0.7872, 0.6296, 0.7128, 0.633, 0.712, 0.5, 0.7865, 0.5, 0.625, 0.3385, 0.625, 0.413, 0.6098, 0.4123, 0.6098, 0.3377, 0.2872, 0.617, 0.2872, 0.633, 0.375, 0.636, 0.375, 0.614, 0.375, 0.614, 0.375, 0.636, 0.3902, 0.6129, 0.3902, 0.3377, 0.6098, 0.3377, 0.6098, 0.4123, 0.3902, 0.4123, 0.5234, 0.5674, 0.5626, 0.5944, 0.5251, 0.6102, 0.4527, 0.5674, 0.4749, 0.6102, 0.4361, 0.5971, 0.5234, 0.6826, 0.5251, 0.6398, 0.5626, 0.6555, 0.4527, 0.6826, 0.4361, 0.6529, 0.4749, 0.6398, 0.5234, 0.1826, 0.5251, 0.1398, 0.5626, 0.1555, 0.4361, 0.1529, 0.4749, 0.1398, 0.4527, 0.1826, 0.5234, 0.06745, 0.5626, 0.09445, 0.5251, 0.1102, 0.4257, 0.09772, 0.4601, 0.05442, 0.4749, 0.1102, 0.3438, 0.5393, 0.3125, 0.5392, 0.3147, 0.5, 0.3438, 0.5, 0.3125, 0.5392, 0.2812, 0.5391, 0.2812, 0.5, 0.3125, 0.5, 0.2812, 0.5391, 0.25, 0.5391, 0.25, 0.5, 0.2812, 0.5, 0.25, 0.5391, 0.2188, 0.5391, 0.2188, 0.5, 0.25, 0.5, 0.2188, 0.5391, 0.1875, 0.5392, 0.1875, 0.5, 0.2188, 0.5, 0.1875, 0.5392, 0.1562, 0.5393, 0.1562, 0.5, 0.1853, 0.5, 0.625, 0.7812, 0.625, 0.8125, 0.5856, 0.8125, 0.5856, 0.7812, 0.625, 0.8125, 0.625, 0.8438, 0.5857, 0.8437, 0.5856, 0.8125, 0.625, 0.8438, 0.625, 0.875, 0.5857, 0.875, 0.5857, 0.8438, 0.625, 0.875, 0.625, 0.9062, 0.5857, 0.9062, 0.5857, 0.875, 0.625, 0.9062, 0.625, 0.9375, 0.5856, 0.9375, 0.5857, 0.9062, 0.625, 0.9375, 0.625, 0.9688, 0.5856, 0.9688, 0.5856, 0.9375, 0.1562, 0.7107, 0.1875, 0.7108, 0.1853, 0.75, 0.1562, 0.75, 0.1875, 0.7108, 0.2188, 0.7109, 0.2188, 0.75, 0.1875, 0.75, 0.2188, 0.7109, 0.25, 0.7109, 0.25, 0.75, 0.2188, 0.75, 0.25, 0.7109, 0.2812, 0.7109, 0.2812, 0.75, 0.25, 0.75, 0.2812, 0.7109, 0.3125, 0.7108, 0.3125, 0.75, 0.2812, 0.75, 0.3125, 0.7108, 0.3438, 0.7107, 0.3438, 0.75, 0.3147, 0.75, 0.625, 0.2812, 0.625, 0.3125, 0.5856, 0.3125, 0.5856, 0.2812, 0.625, 0.3125, 0.625, 0.3438, 0.5857, 0.3438, 0.5856, 0.3125, 0.625, 0.3438, 0.625, 0.375, 0.5857, 0.375, 0.5857, 0.3438, 0.625, 0.375, 0.625, 0.4062, 0.5857, 0.4062, 0.5857, 0.375, 0.625, 0.4062, 0.625, 0.4375, 0.5856, 0.4375, 0.5857, 0.4062, 0.625, 0.4375, 0.625, 0.4688, 0.5856, 0.4688, 0.5856, 0.4375, 0.4749, 0.1102, 0.4749, 0.1398, 0.4257, 0.1523, 0.4257, 0.09772, 0.5251, 0.6102, 0.4749, 0.6102, 0.4656, 0.5484, 0.5363, 0.5484, 0.5251, 0.1102, 0.4749, 0.1102, 0.4601, 0.05442, 0.5265, 0.05442, 0.4749, 0.6398, 0.5251, 0.6398, 0.5363, 0.7016, 0.4656, 0.7016, 0.4749, 0.1398, 0.5251, 0.1398, 0.5363, 0.2016, 0.4656, 0.2016, 0.5251, 0.6398, 0.5251, 0.6102, 0.583, 0.5953, 0.583, 0.6547, 0.5251, 0.1398, 0.5251, 0.1102, 0.5765, 0.09526, 0.5765, 0.1547, 0.4749, 0.6102, 0.4749, 0.6398, 0.4204, 0.6523, 0.4204, 0.5977, 0.344, 0.7107, 0.4204, 0.6523, 0.4269, 0.6893, 0.3525, 0.7437, 0.6206, 0.476, 0.5722, 0.5541, 0.5363, 0.5484, 0.5856, 0.469, 0.4204, 0.5977, 0.344, 0.5393, 0.3525, 0.5063, 0.4269, 0.5607, 0.43, 0.1893, 0.3807, 0.2437, 0.375, 0.2107, 0.4257, 0.1523, 0.5586, 0.004816, 0.5631, 0.0583, 0.5265, 0.05442, 0.5293, 0.0, 0.5722, 0.1959, 0.6206, 0.274, 0.5856, 0.281, 0.5363, 0.2016, 0.4051, 0.0, 0.4601, 0.05442, 0.4257, 0.09772, 0.375, 0.03928, 0.5722, 0.6959, 0.6206, 0.774, 0.5856, 0.781, 0.5363, 0.7016, 0.3125, 0.5392, 0.3438, 0.5393, 0.3438, 0.7107, 0.3125, 0.7108, 0.4688, 0.75, 0.5, 0.75, 0.5, 0.8745, 0.4687, 0.8745, 0.4687, 0.25, 0.5, 0.25, 0.5, 0.3755, 0.4687, 0.3755, 0.4687, 0.3755, 0.5, 0.3755, 0.5, 0.5, 0.4688, 0.5, 0.4688, 0.5, 0.5, 0.5, 0.5, 0.75, 0.4688, 0.75, 0.4688, 0.0, 0.5, 0.0, 0.5, 0.25, 0.4687, 0.25, 0.4687, 0.8745, 0.5, 0.8745, 0.5, 1.0, 0.4687, 1.0, 0.5312, 0.75, 0.5625, 0.75, 0.5625, 0.8745, 0.5312, 0.8745, 0.5312, 0.25, 0.5625, 0.25, 0.5625, 0.3755, 0.5312, 0.3755, 0.5312, 0.3755, 0.5625, 0.3755, 0.5625, 0.5, 0.5312, 0.5, 0.5312, 0.5, 0.5625, 0.5, 0.5625, 0.75, 0.5312, 0.75, 0.5312, 0.0, 0.5625, 0.0, 0.5625, 0.25, 0.5312, 0.25, 0.5312, 0.8745, 0.5625, 0.8745, 0.5625, 1.0, 0.5312, 1.0, 0.4062, 0.8745, 0.4375, 0.8745, 0.4375, 1.0, 0.4062, 1.0, 0.4062, 0.0, 0.4375, 0.0, 0.4375, 0.25, 0.4062, 0.25, 0.4063, 0.5, 0.4375, 0.5, 0.4375, 0.75, 0.4062, 0.75, 0.4062, 0.3755, 0.4375, 0.3755, 0.4375, 0.5, 0.4063, 0.5, 0.4062, 0.25, 0.4375, 0.25, 0.4375, 0.3755, 0.4062, 0.3755, 0.4062, 0.75, 0.4375, 0.75, 0.4375, 0.8745, 0.4062, 0.8745, 0.5625, 0.75, 0.5938, 0.75, 0.5938, 0.8745, 0.5625, 0.8745, 0.5625, 0.25, 0.5937, 0.25, 0.5938, 0.3755, 0.5625, 0.3755, 0.5625, 0.3755, 0.5938, 0.3755, 0.5938, 0.5, 0.5625, 0.5, 0.5625, 0.5, 0.5938, 0.5, 0.5938, 0.75, 0.5625, 0.75, 0.5625, 0.0, 0.5938, 0.0, 0.5937, 0.25, 0.5625, 0.25, 0.5625, 0.8745, 0.5938, 0.8745, 0.5938, 1.0, 0.5625, 1.0, 0.5, 0.8745, 0.5312, 0.8745, 0.5312, 1.0, 0.5, 1.0, 0.5, 0.0, 0.5312, 0.0, 0.5312, 0.25, 0.5, 0.25, 0.5, 0.5, 0.5312, 0.5, 0.5312, 0.75, 0.5, 0.75, 0.5, 0.3755, 0.5312, 0.3755, 0.5312, 0.5, 0.5, 0.5, 0.5, 0.25, 0.5312, 0.25, 0.5312, 0.3755, 0.5, 0.3755, 0.5, 0.75, 0.5312, 0.75, 0.5312, 0.8745, 0.5, 0.8745, 0.4375, 0.8745, 0.4687, 0.8745, 0.4687, 1.0, 0.4375, 1.0, 0.4375, 0.0, 0.4688, 0.0, 0.4687, 0.25, 0.4375, 0.25, 0.4375, 0.5, 0.4688, 0.5, 0.4688, 0.75, 0.4375, 0.75, 0.4375, 0.3755, 0.4687, 0.3755, 0.4688, 0.5, 0.4375, 0.5, 0.4375, 0.25, 0.4687, 0.25, 0.4687, 0.3755, 0.4375, 0.3755, 0.4375, 0.75, 0.4688, 0.75, 0.4687, 0.8745, 0.4375, 0.8745, 0.375, 0.75, 0.4062, 0.75, 0.4062, 0.8745, 0.375, 0.8745, 0.375, 0.25, 0.4062, 0.25, 0.4062, 0.3755, 0.375, 0.3755, 0.375, 0.3755, 0.4062, 0.3755, 0.4063, 0.5, 0.375, 0.5, 0.375, 0.5, 0.4063, 0.5, 0.4062, 0.75, 0.375, 0.75, 0.375, 0.0, 0.4062, 0.0, 0.4062, 0.25, 0.375, 0.25, 0.375, 0.8745, 0.4062, 0.8745, 0.4062, 1.0, 0.375, 1.0])
me_cube.materials.append(mat_hilt)
me_cube.materials.append(mat_material)
me_cube.materials.append(mat_material_001)
me_cube.use_mirror_vertex_groups = False
me_cube.update()
arm_armature = bpy.data.armatures.new('Armature')  # bones are not reproduced

# ---- objects
ob_cube = bpy.data.objects.new('Cube', me_cube)
ob_armature = bpy.data.objects.new('Armature', arm_armature)

# ---- transforms, parenting, visibility, modifiers, constraints
ob_cube.parent = ob_armature
ob_cube.matrix_parent_inverse = Matrix(((0.2454, -0.0, 0.0, -0.0), (-0.0, 0.2454, -0.0, 0.0), (0.0, -0.0, 0.2454, 0.01057), (-0.0, 0.0, -0.0, 1.0)))
ob_cube.location = (0.0, 0.0, 21.11)
ob_cube.rotation_euler = (-0.0, 3.142, -0.0)
ob_cube.lock_rotations_4d = False
ob_cube.empty_display_type = 'ARROWS'
ob_cube.lineart.crease_threshold = 0.0
_vg = ob_cube.vertex_groups.new(name='Bone')
for _i, _w in zip([0, 2, 4, 6, 8, 9, 11, 13, 248, 249, 250, 251, 252, 253, 260, 261, 262, 263, 264, 265, 266, 267, 268, 271], [0.3058, 0.3049, 0.3039, 0.3048, 0.6929, 0.6929, 0.5022, 0.5022, 0.1587, 0.1587, 0.1617, 0.1616, 0.006484, 0.006467, 0.7, 0.7013, 0.6996, 0.6983, 0.9457, 0.9457, 0.004854, 0.003328, 0.003532, 0.005045]): _vg.add([_i], _w, 'REPLACE')
_vg = ob_cube.vertex_groups.new(name='Bone.001')
for _i, _w in zip([248, 249, 250, 251, 252, 253, 260, 261, 262, 263, 264, 265, 266, 267, 268, 271], [0.6803, 0.6813, 0.6772, 0.6763, 0.9399, 0.9399, 0.1172, 0.1167, 0.1186, 0.1192, 0.01726, 0.01725, 0.1356, 0.1389, 0.1389, 0.1357]): _vg.add([_i], _w, 'REPLACE')
_vg = ob_cube.vertex_groups.new(name='Bone.002')
for _i, _w in zip([242, 243, 244, 245, 248, 249, 250, 251, 252, 253, 266, 267, 268, 269, 270, 271], [0.1217, 0.1218, 0.1247, 0.1248, 0.1098, 0.1092, 0.1115, 0.112, 0.008215, 0.008207, 0.7156, 0.7115, 0.7107, 0.9494, 0.9494, 0.7147]): _vg.add([_i], _w, 'REPLACE')
_vg = ob_cube.vertex_groups.new(name='Bone.003')
for _i, _w in zip([242, 243, 244, 245, 246, 247, 266, 267, 268, 271, 272, 273, 274, 275], [0.7509, 0.75, 0.7473, 0.7465, 0.9583, 0.9583, 0.1004, 0.1027, 0.1032, 0.1009, 0.1058, 0.1064, 0.1089, 0.1084]): _vg.add([_i], _w, 'REPLACE')
_vg = ob_cube.vertex_groups.new(name='Bone.004')
for _i, _w in zip([242, 243, 244, 245, 254, 255, 256, 259, 272, 273, 274, 275, 276, 277, 280, 283], [0.09066, 0.09611, 0.09272, 0.09783, 0.09224, 0.09402, 0.4254, 0.4179, 0.8239, 0.7871, 0.7844, 0.8191, 0.9678, 0.9674, 0.01194, 0.01733]): _vg.add([_i], _w, 'REPLACE')
_vg = ob_cube.vertex_groups.new(name='Bone.005')
for _i, _w in zip([1, 3, 5, 7, 110, 112, 113, 114, 115, 116, 117, 118, 119, 120, 121, 122, 123, 125, 126, 127, 128, 129, 130, 131, 132, 133, 134, 135, 136, 137, 139, 140, 141, 142, 143, 144, 145, 146, 147, 148, 149, 150, 152, 153, 154, 155, 156, 157, 158, 159, 160, 161, 254, 255, 256, 257, 258, 259, 272, 273, 274, 275, 278, 279, 280, 281, 282, 283], [0.07005, 0.07292, 0.0695, 0.06656, 0.0411, 0.04221, 0.01187, 0.02043, 0.009962, 0.04148, 0.09173, 0.3145, 0.3126, 0.2071, 0.2393, 0.3134, 0.1867, 0.04386, 0.01031, 0.02365, 0.01872, 0.04321, 0.3152, 0.09075, 0.3139, 0.2402, 0.2074, 0.189, 0.04215, 0.04336, 0.04287, 0.02145, 0.008744, 0.01448, 0.3134, 0.3148, 0.07361, 0.314, 0.2385, 0.2015, 0.1875, 0.04409, 0.04393, 0.02359, 0.01843, 0.009138, 0.07834, 0.3151, 0.2079, 0.2406, 0.3142, 0.1872, 0.876, 0.8708, 0.5525, 0.9717, 0.9709, 0.5625, 0.05058, 0.08585, 0.08698, 0.05376, 0.6725, 0.6859, 0.6654, 0.009989, 0.01074, 0.6499]): _vg.add([_i], _w, 'REPLACE')
_vg = ob_cube.vertex_groups.new(name='Bone.007')
for _i, _w in zip([1, 3, 5, 7, 10, 12, 14, 15, 16, 17, 18, 19, 20, 21, 22, 23, 24, 25, 26, 27, 28, 29, 30, 31, 32, 33, 34, 35, 36, 37, 38, 39, 40, 41, 42, 43, 44, 45, 46, 47, 48, 49, 50, 51, 52, 53, 54, 55, 56, 57, 58, 59, 60, 61, 62, 63, 64, 65, 66, 67, 68, 69, 70, 71, 72, 73, 74, 75, 76, 77, 78, 79, 80, 81, 82, 83, 84, 85, 86, 87, 88, 89, 90, 91, 92, 93, 94, 95, 96, 97, 98, 99, 100, 101, 102, 103, 104, 105, 106, 107, 108, 109, 110, 111, 112, 113, 114, 115, 116, 117, 118, 119, 120, 121, 122, 123, 124, 125, 126, 127, 128, 129, 130, 131, 132, 133, 134, 135, 136, 137, 138, 139, 140, 141, 142, 143, 144, 145, 146, 147, 148, 149, 150, 151, 152, 153, 154, 155, 156, 157, 158, 159, 160, 161, 162, 163, 164, 165, 166, 167, 168, 169, 170, 171, 172, 173, 174, 175, 176, 177, 178, 179, 180, 181, 182, 183, 184, 185, 186, 187, 188, 189, 190, 191, 192, 193, 194, 195, 196, 197, 198, 199, 200, 201, 202, 203, 204, 205, 206, 207, 208, 209, 210, 211, 212, 213, 214, 215, 216, 217, 218, 219, 220, 221, 222, 223, 224, 225, 226, 227, 228, 229, 230, 231, 232, 233, 234, 235, 236, 237, 238, 239, 240, 241, 278, 279, 280, 281, 282, 283], [0.9291, 0.9262, 0.9271, 0.93, 0.9975, 0.9968, 1.0, 1.0, 1.0, 1.0, 1.0, 1.0, 1.0, 1.0, 1.0, 1.0, 1.0, 1.0, 1.0, 1.0, 1.0, 1.0, 1.0, 1.0, 1.0, 1.0, 1.0, 1.0, 1.0, 1.0, 1.0, 1.0, 1.0, 1.0, 1.0, 1.0, 1.0, 1.0, 1.0, 1.0, 1.0, 1.0, 1.0, 1.0, 1.0, 1.0, 1.0, 1.0, 1.0, 1.0, 1.0, 1.0, 1.0, 1.0, 1.0, 1.0, 1.0, 1.0, 1.0, 1.0, 1.0, 1.0, 1.0, 1.0, 1.0, 1.0, 1.0, 1.0, 1.0, 1.0, 1.0, 1.0, 1.0, 1.0, 1.0, 1.0, 1.0, 1.0, 1.0, 1.0, 1.0, 1.0, 1.0, 1.0, 1.0, 1.0, 1.0, 1.0, 1.0, 1.0, 1.0, 1.0, 1.0, 1.0, 1.0, 1.0, 1.0, 1.0, 1.0, 1.0, 1.0, 1.0, 0.9544, 0.9804, 0.9539, 0.9691, 0.9648, 0.97, 0.9543, 0.9083, 0.6855, 0.6874, 0.7929, 0.7607, 0.6866, 0.8133, 0.9789, 0.9531, 0.9698, 0.9632, 0.9656, 0.9534, 0.6848, 0.9092, 0.6861, 0.7598, 0.7926, 0.811, 0.9539, 0.9533, 0.9778, 0.9536, 0.9643, 0.9706, 0.9678, 0.6866, 0.6852, 0.9264, 0.686, 0.7615, 0.7985, 0.8125, 0.953, 0.9788, 0.953, 0.9632, 0.9658, 0.9704, 0.9217, 0.6849, 0.7921, 0.7594, 0.6858, 0.8128, 1.0, 1.0, 1.0, 1.0, 1.0, 1.0, 1.0, 1.0, 1.0, 1.0, 1.0, 1.0, 1.0, 1.0, 1.0, 1.0, 1.0, 1.0, 1.0, 1.0, 1.0, 1.0, 1.0, 1.0, 1.0, 1.0, 1.0, 1.0, 1.0, 1.0, 1.0, 1.0, 1.0, 1.0, 1.0, 1.0, 1.0, 1.0, 1.0, 1.0, 1.0, 1.0, 1.0, 1.0, 1.0, 1.0, 1.0, 1.0, 1.0, 1.0, 1.0, 1.0, 1.0, 1.0, 1.0, 1.0, 1.0, 1.0, 1.0, 1.0, 1.0, 1.0, 1.0, 1.0, 1.0, 1.0, 1.0, 1.0, 1.0, 1.0, 1.0, 1.0, 1.0, 1.0, 1.0, 1.0, 1.0, 1.0, 1.0, 1.0, 0.3189, 0.3061, 0.303, 0.9693, 0.9692, 0.3157]): _vg.add([_i], _w, 'REPLACE')
_vg = ob_cube.vertex_groups.new(name='Bone.006')
for _i, _w in zip([0, 2, 4, 6, 8, 9, 11, 13, 248, 249, 250, 251, 260, 261, 262, 263], [0.6653, 0.6664, 0.6671, 0.6659, 0.3015, 0.3015, 0.4966, 0.4966, 0.0108, 0.01039, 0.008913, 0.009333, 0.1569, 0.1564, 0.1565, 0.157]): _vg.add([_i], _w, 'REPLACE')
_m = ob_cube.modifiers.new('Armature', 'ARMATURE')
_m.object = ob_armature
ob_armature.location = (0.0, 0.0, -0.04308)
ob_armature.scale = (4.076, 4.076, 4.076)

# ---- collection membership
col_collection.objects.link(ob_cube)
col_collection.objects.link(ob_armature)

# ---- scene / render settings (as saved in the file)
scene.frame_start = 1; scene.frame_end = 250; scene.frame_set(1)
scene.render.engine = 'BLENDER_EEVEE_NEXT'
bpy.context.view_layer.update()

# ---- added for rendering (the .blend has no active camera and no usable light): camera, sun
cam_auto = bpy.data.cameras.new('AutoCamera')
cam_auto.lens = 50.0
cam_auto.sensor_width = 36.0
cam_auto.clip_end = 1000.0
ob_auto_camera = bpy.data.objects.new('AutoCamera', cam_auto)
scene.collection.objects.link(ob_auto_camera)
ob_auto_camera.location = (33.3165, -39.9794, 37.6318)
ob_auto_camera.rotation_euler = (1.09748, -7.21219e-08, 0.694738)
scene.camera = ob_auto_camera
light_auto_sun = bpy.data.lights.new('AutoSun', 'SUN')
light_auto_sun.energy = 3.0
light_auto_sun.angle = 0.0523599
ob_auto_sun = bpy.data.objects.new('AutoSun', light_auto_sun)
scene.collection.objects.link(ob_auto_sun)
ob_auto_sun.rotation_euler = (0.872665, 0.174533, 0.523599)
bpy.context.view_layer.update()
